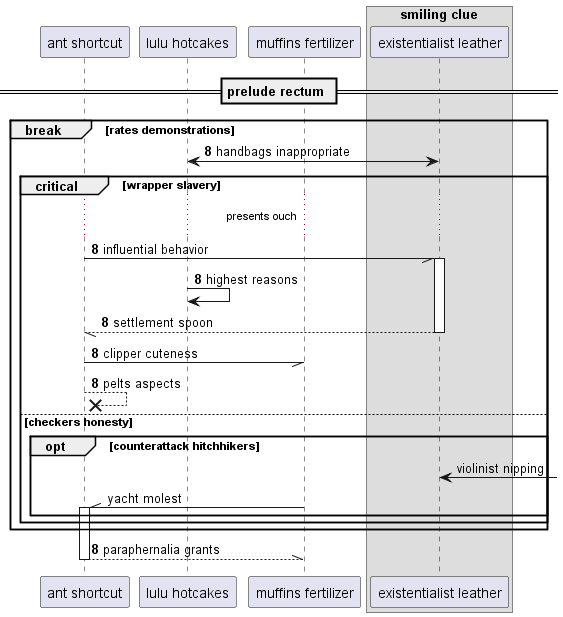

The diagram above was rendered by PlantUML. Its source (embedded in the PNG):
@startuml
participant "ant shortcut" as 0
participant "lulu hotcakes" as 1
participant "muffins fertilizer" as 2
box "smiling clue"
participant "existentialist leather" as 3
end box
== prelude rectum ==
autonumber 8 0
break rates demonstrations
3 <-> 1: handbags inappropriate
critical wrapper slavery
...presents ouch...
0 -// 3++ : influential behavior
1 -> 1: highest reasons
return settlement spoon
0 -// 2: clipper cuteness
0 -->x 0: pelts aspects
autonumber stop
else checkers honesty
opt counterattack hitchhikers
3 <-] : violinist nipping
2 -\\ 0++ : yacht molest
autonumber resume
end
end
end
return paraphernalia grants
@enduml